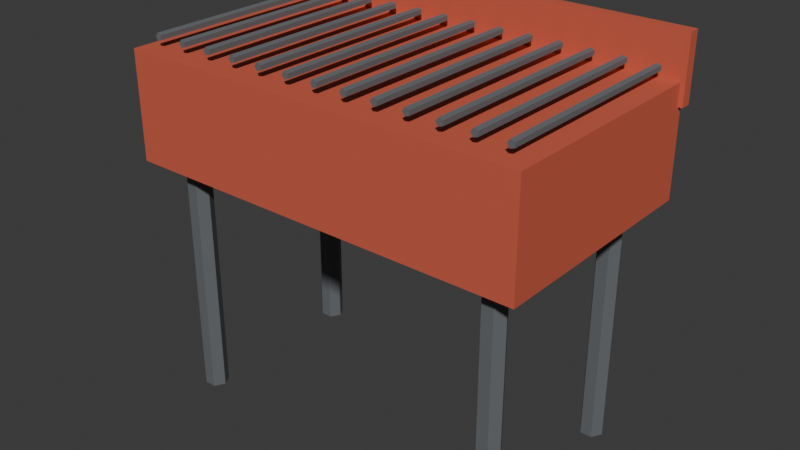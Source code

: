 # Source: Grill.blend  (saved by Blender 5.2.44; exported with 4.5.12 LTS)
import bpy
from mathutils import Matrix  # noqa: F401  (used for matrix-valued properties, if any)

bpy.ops.wm.read_factory_settings(use_empty=True)
scene = bpy.context.scene
scene.name = 'Scene'

# ---- collections
col_collection = bpy.data.collections.new('Collection'); scene.collection.children.link(col_collection)

# ---- materials (node trees are filled in below, after node groups)
mat_grillred = bpy.data.materials.new('GrillRed')
mat_grillred.diffuse_color = (0.62, 0.11, 0.06, 1.0)
mat_desertmetal = bpy.data.materials.new('DesertMetal')
mat_desertmetal.diffuse_color = (0.13, 0.14, 0.15, 1.0)

# ---- material node trees
mat_grillred.use_nodes = True; mat_grillred.node_tree.nodes.clear()
_N = mat_grillred.node_tree.nodes; _L = mat_grillred.node_tree.links
n0 = _N.new('ShaderNodeBsdfPrincipled'); n0.name = 'Principled BSDF'; n0.location = (-200, 100)
n0.inputs[0].default_value = (0.62, 0.11, 0.06, 1.0)
n0.inputs[2].default_value = 0.78
n0.inputs[10].default_value = 0.005
n1 = _N.new('ShaderNodeOutputMaterial'); n1.name = 'Material Output'; n1.location = (200, 100)
_L.new(n0.outputs[0], n1.inputs[0])
n1.is_active_output = True
mat_desertmetal.use_nodes = True; mat_desertmetal.node_tree.nodes.clear()
_N = mat_desertmetal.node_tree.nodes; _L = mat_desertmetal.node_tree.links
n0 = _N.new('ShaderNodeBsdfPrincipled'); n0.name = 'Principled BSDF'; n0.location = (-200, 100)
n0.inputs[0].default_value = (0.13, 0.14, 0.15, 1.0)
n0.inputs[2].default_value = 0.78
n0.inputs[10].default_value = 0.005
n1 = _N.new('ShaderNodeOutputMaterial'); n1.name = 'Material Output'; n1.location = (200, 100)
_L.new(n0.outputs[0], n1.inputs[0])
n1.is_active_output = True

# ---- world
world_world = bpy.data.worlds.new('World'); scene.world = world_world
world_world.use_nodes = True; world_world.node_tree.nodes.clear()
_N = world_world.node_tree.nodes; _L = world_world.node_tree.links
n0 = _N.new('ShaderNodeOutputWorld'); n0.name = 'World Output'; n0.location = (200, 100)
n1 = _N.new('ShaderNodeBackground'); n1.name = 'Background'; n1.location = (-200, 100)
n1.inputs[0].default_value = (0.05088, 0.05088, 0.05088, 1.0)
_L.new(n1.outputs[0], n0.inputs[0])
n0.is_active_output = True
world_world.color = (0.05088, 0.05088, 0.05088)
world_world.sun_shadow_jitter_overblur = 0.0

# ---- meshes
me_firebox = bpy.data.meshes.new('FireBox')
me_firebox.from_pydata([(-0.475, -0.27, 0.605), (0.475, -0.27, 0.605), (0.475, 0.27, 0.605), (-0.475, 0.27, 0.605), (-0.475, -0.27, 0.855), (0.475, -0.27, 0.855), (0.475, 0.27, 0.855), (-0.475, 0.27, 0.855)], [], [(0, 3, 2, 1), (4, 5, 6, 7), (0, 1, 5, 4), (1, 2, 6, 5), (2, 3, 7, 6), (3, 0, 4, 7)])
me_firebox.materials.append(mat_grillred)
me_firebox.update()
me_leg_0_39__0_2 = bpy.data.meshes.new('Leg-0.39_-0.2')
me_leg_0_39__0_2.from_pydata([(-0.417, -0.2, 0.04), (-0.4035, -0.2234, 0.04), (-0.3765, -0.2234, 0.04), (-0.363, -0.2, 0.04), (-0.3765, -0.1766, 0.04), (-0.4035, -0.1766, 0.04), (-0.417, -0.2, 0.67), (-0.4035, -0.2234, 0.67), (-0.3765, -0.2234, 0.67), (-0.363, -0.2, 0.67), (-0.3765, -0.1766, 0.67), (-0.4035, -0.1766, 0.67)], [], [(5, 4, 3, 2, 1, 0), (6, 7, 8, 9, 10, 11), (0, 1, 7, 6), (1, 2, 8, 7), (2, 3, 9, 8), (3, 4, 10, 9), (4, 5, 11, 10), (5, 0, 6, 11)])
me_leg_0_39__0_2.materials.append(mat_desertmetal)
me_leg_0_39__0_2.update()
me_leg_0_39_0_2 = bpy.data.meshes.new('Leg-0.39_0.2')
me_leg_0_39_0_2.from_pydata([(-0.417, 0.2, 0.04), (-0.4035, 0.1766, 0.04), (-0.3765, 0.1766, 0.04), (-0.363, 0.2, 0.04), (-0.3765, 0.2234, 0.04), (-0.4035, 0.2234, 0.04), (-0.417, 0.2, 0.67), (-0.4035, 0.1766, 0.67), (-0.3765, 0.1766, 0.67), (-0.363, 0.2, 0.67), (-0.3765, 0.2234, 0.67), (-0.4035, 0.2234, 0.67)], [], [(5, 4, 3, 2, 1, 0), (6, 7, 8, 9, 10, 11), (0, 1, 7, 6), (1, 2, 8, 7), (2, 3, 9, 8), (3, 4, 10, 9), (4, 5, 11, 10), (5, 0, 6, 11)])
me_leg_0_39_0_2.materials.append(mat_desertmetal)
me_leg_0_39_0_2.update()
me_leg0_39__0_2 = bpy.data.meshes.new('Leg0.39_-0.2')
me_leg0_39__0_2.from_pydata([(0.363, -0.2, 0.04), (0.3765, -0.2234, 0.04), (0.4035, -0.2234, 0.04), (0.417, -0.2, 0.04), (0.4035, -0.1766, 0.04), (0.3765, -0.1766, 0.04), (0.363, -0.2, 0.67), (0.3765, -0.2234, 0.67), (0.4035, -0.2234, 0.67), (0.417, -0.2, 0.67), (0.4035, -0.1766, 0.67), (0.3765, -0.1766, 0.67)], [], [(5, 4, 3, 2, 1, 0), (6, 7, 8, 9, 10, 11), (0, 1, 7, 6), (1, 2, 8, 7), (2, 3, 9, 8), (3, 4, 10, 9), (4, 5, 11, 10), (5, 0, 6, 11)])
me_leg0_39__0_2.materials.append(mat_desertmetal)
me_leg0_39__0_2.update()
me_leg0_39_0_2 = bpy.data.meshes.new('Leg0.39_0.2')
me_leg0_39_0_2.from_pydata([(0.363, 0.2, 0.04), (0.3765, 0.1766, 0.04), (0.4035, 0.1766, 0.04), (0.417, 0.2, 0.04), (0.4035, 0.2234, 0.04), (0.3765, 0.2234, 0.04), (0.363, 0.2, 0.67), (0.3765, 0.1766, 0.67), (0.4035, 0.1766, 0.67), (0.417, 0.2, 0.67), (0.4035, 0.2234, 0.67), (0.3765, 0.2234, 0.67)], [], [(5, 4, 3, 2, 1, 0), (6, 7, 8, 9, 10, 11), (0, 1, 7, 6), (1, 2, 8, 7), (2, 3, 9, 8), (3, 4, 10, 9), (4, 5, 11, 10), (5, 0, 6, 11)])
me_leg0_39_0_2.materials.append(mat_desertmetal)
me_leg0_39_0_2.update()
me_grate0 = bpy.data.meshes.new('Grate0')
me_grate0.from_pydata([(-0.439, -0.24, 0.88), (-0.4328, -0.24, 0.8886), (-0.4227, -0.24, 0.8853), (-0.4227, -0.24, 0.8747), (-0.4328, -0.24, 0.8714), (-0.439, 0.24, 0.88), (-0.4328, 0.24, 0.8886), (-0.4227, 0.24, 0.8853), (-0.4227, 0.24, 0.8747), (-0.4328, 0.24, 0.8714)], [], [(4, 3, 2, 1, 0), (5, 6, 7, 8, 9), (0, 1, 6, 5), (1, 2, 7, 6), (2, 3, 8, 7), (3, 4, 9, 8), (4, 0, 5, 9)])
me_grate0.materials.append(mat_desertmetal)
me_grate0.update()
me_grate1 = bpy.data.meshes.new('Grate1')
me_grate1.from_pydata([(-0.367, -0.24, 0.88), (-0.3608, -0.24, 0.8886), (-0.3507, -0.24, 0.8853), (-0.3507, -0.24, 0.8747), (-0.3608, -0.24, 0.8714), (-0.367, 0.24, 0.88), (-0.3608, 0.24, 0.8886), (-0.3507, 0.24, 0.8853), (-0.3507, 0.24, 0.8747), (-0.3608, 0.24, 0.8714)], [], [(4, 3, 2, 1, 0), (5, 6, 7, 8, 9), (0, 1, 6, 5), (1, 2, 7, 6), (2, 3, 8, 7), (3, 4, 9, 8), (4, 0, 5, 9)])
me_grate1.materials.append(mat_desertmetal)
me_grate1.update()
me_grate2 = bpy.data.meshes.new('Grate2')
me_grate2.from_pydata([(-0.295, -0.24, 0.88), (-0.2888, -0.24, 0.8886), (-0.2787, -0.24, 0.8853), (-0.2787, -0.24, 0.8747), (-0.2888, -0.24, 0.8714), (-0.295, 0.24, 0.88), (-0.2888, 0.24, 0.8886), (-0.2787, 0.24, 0.8853), (-0.2787, 0.24, 0.8747), (-0.2888, 0.24, 0.8714)], [], [(4, 3, 2, 1, 0), (5, 6, 7, 8, 9), (0, 1, 6, 5), (1, 2, 7, 6), (2, 3, 8, 7), (3, 4, 9, 8), (4, 0, 5, 9)])
me_grate2.materials.append(mat_desertmetal)
me_grate2.update()
me_grate3 = bpy.data.meshes.new('Grate3')
me_grate3.from_pydata([(-0.223, -0.24, 0.88), (-0.2168, -0.24, 0.8886), (-0.2067, -0.24, 0.8853), (-0.2067, -0.24, 0.8747), (-0.2168, -0.24, 0.8714), (-0.223, 0.24, 0.88), (-0.2168, 0.24, 0.8886), (-0.2067, 0.24, 0.8853), (-0.2067, 0.24, 0.8747), (-0.2168, 0.24, 0.8714)], [], [(4, 3, 2, 1, 0), (5, 6, 7, 8, 9), (0, 1, 6, 5), (1, 2, 7, 6), (2, 3, 8, 7), (3, 4, 9, 8), (4, 0, 5, 9)])
me_grate3.materials.append(mat_desertmetal)
me_grate3.update()
me_grate4 = bpy.data.meshes.new('Grate4')
me_grate4.from_pydata([(-0.151, -0.24, 0.88), (-0.1448, -0.24, 0.8886), (-0.1347, -0.24, 0.8853), (-0.1347, -0.24, 0.8747), (-0.1448, -0.24, 0.8714), (-0.151, 0.24, 0.88), (-0.1448, 0.24, 0.8886), (-0.1347, 0.24, 0.8853), (-0.1347, 0.24, 0.8747), (-0.1448, 0.24, 0.8714)], [], [(4, 3, 2, 1, 0), (5, 6, 7, 8, 9), (0, 1, 6, 5), (1, 2, 7, 6), (2, 3, 8, 7), (3, 4, 9, 8), (4, 0, 5, 9)])
me_grate4.materials.append(mat_desertmetal)
me_grate4.update()
me_grate5 = bpy.data.meshes.new('Grate5')
me_grate5.from_pydata([(-0.079, -0.24, 0.88), (-0.07278, -0.24, 0.8886), (-0.06272, -0.24, 0.8853), (-0.06272, -0.24, 0.8747), (-0.07278, -0.24, 0.8714), (-0.079, 0.24, 0.88), (-0.07278, 0.24, 0.8886), (-0.06272, 0.24, 0.8853), (-0.06272, 0.24, 0.8747), (-0.07278, 0.24, 0.8714)], [], [(4, 3, 2, 1, 0), (5, 6, 7, 8, 9), (0, 1, 6, 5), (1, 2, 7, 6), (2, 3, 8, 7), (3, 4, 9, 8), (4, 0, 5, 9)])
me_grate5.materials.append(mat_desertmetal)
me_grate5.update()
me_grate6 = bpy.data.meshes.new('Grate6')
me_grate6.from_pydata([(-0.007, -0.24, 0.88), (-0.0007812, -0.24, 0.8886), (0.009281, -0.24, 0.8853), (0.009281, -0.24, 0.8747), (-0.0007812, -0.24, 0.8714), (-0.007, 0.24, 0.88), (-0.0007812, 0.24, 0.8886), (0.009281, 0.24, 0.8853), (0.009281, 0.24, 0.8747), (-0.0007812, 0.24, 0.8714)], [], [(4, 3, 2, 1, 0), (5, 6, 7, 8, 9), (0, 1, 6, 5), (1, 2, 7, 6), (2, 3, 8, 7), (3, 4, 9, 8), (4, 0, 5, 9)])
me_grate6.materials.append(mat_desertmetal)
me_grate6.update()
me_grate7 = bpy.data.meshes.new('Grate7')
me_grate7.from_pydata([(0.065, -0.24, 0.88), (0.07122, -0.24, 0.8886), (0.08128, -0.24, 0.8853), (0.08128, -0.24, 0.8747), (0.07122, -0.24, 0.8714), (0.065, 0.24, 0.88), (0.07122, 0.24, 0.8886), (0.08128, 0.24, 0.8853), (0.08128, 0.24, 0.8747), (0.07122, 0.24, 0.8714)], [], [(4, 3, 2, 1, 0), (5, 6, 7, 8, 9), (0, 1, 6, 5), (1, 2, 7, 6), (2, 3, 8, 7), (3, 4, 9, 8), (4, 0, 5, 9)])
me_grate7.materials.append(mat_desertmetal)
me_grate7.update()
me_grate8 = bpy.data.meshes.new('Grate8')
me_grate8.from_pydata([(0.137, -0.24, 0.88), (0.1432, -0.24, 0.8886), (0.1533, -0.24, 0.8853), (0.1533, -0.24, 0.8747), (0.1432, -0.24, 0.8714), (0.137, 0.24, 0.88), (0.1432, 0.24, 0.8886), (0.1533, 0.24, 0.8853), (0.1533, 0.24, 0.8747), (0.1432, 0.24, 0.8714)], [], [(4, 3, 2, 1, 0), (5, 6, 7, 8, 9), (0, 1, 6, 5), (1, 2, 7, 6), (2, 3, 8, 7), (3, 4, 9, 8), (4, 0, 5, 9)])
me_grate8.materials.append(mat_desertmetal)
me_grate8.update()
me_grate9 = bpy.data.meshes.new('Grate9')
me_grate9.from_pydata([(0.209, -0.24, 0.88), (0.2152, -0.24, 0.8886), (0.2253, -0.24, 0.8853), (0.2253, -0.24, 0.8747), (0.2152, -0.24, 0.8714), (0.209, 0.24, 0.88), (0.2152, 0.24, 0.8886), (0.2253, 0.24, 0.8853), (0.2253, 0.24, 0.8747), (0.2152, 0.24, 0.8714)], [], [(4, 3, 2, 1, 0), (5, 6, 7, 8, 9), (0, 1, 6, 5), (1, 2, 7, 6), (2, 3, 8, 7), (3, 4, 9, 8), (4, 0, 5, 9)])
me_grate9.materials.append(mat_desertmetal)
me_grate9.update()
me_grate10 = bpy.data.meshes.new('Grate10')
me_grate10.from_pydata([(0.281, -0.24, 0.88), (0.2872, -0.24, 0.8886), (0.2973, -0.24, 0.8853), (0.2973, -0.24, 0.8747), (0.2872, -0.24, 0.8714), (0.281, 0.24, 0.88), (0.2872, 0.24, 0.8886), (0.2973, 0.24, 0.8853), (0.2973, 0.24, 0.8747), (0.2872, 0.24, 0.8714)], [], [(4, 3, 2, 1, 0), (5, 6, 7, 8, 9), (0, 1, 6, 5), (1, 2, 7, 6), (2, 3, 8, 7), (3, 4, 9, 8), (4, 0, 5, 9)])
me_grate10.materials.append(mat_desertmetal)
me_grate10.update()
me_grate11 = bpy.data.meshes.new('Grate11')
me_grate11.from_pydata([(0.353, -0.24, 0.88), (0.3592, -0.24, 0.8886), (0.3693, -0.24, 0.8853), (0.3693, -0.24, 0.8747), (0.3592, -0.24, 0.8714), (0.353, 0.24, 0.88), (0.3592, 0.24, 0.8886), (0.3693, 0.24, 0.8853), (0.3693, 0.24, 0.8747), (0.3592, 0.24, 0.8714)], [], [(4, 3, 2, 1, 0), (5, 6, 7, 8, 9), (0, 1, 6, 5), (1, 2, 7, 6), (2, 3, 8, 7), (3, 4, 9, 8), (4, 0, 5, 9)])
me_grate11.materials.append(mat_desertmetal)
me_grate11.update()
me_grate12 = bpy.data.meshes.new('Grate12')
me_grate12.from_pydata([(0.425, -0.24, 0.88), (0.4312, -0.24, 0.8886), (0.4413, -0.24, 0.8853), (0.4413, -0.24, 0.8747), (0.4312, -0.24, 0.8714), (0.425, 0.24, 0.88), (0.4312, 0.24, 0.8886), (0.4413, 0.24, 0.8853), (0.4413, 0.24, 0.8747), (0.4312, 0.24, 0.8714)], [], [(4, 3, 2, 1, 0), (5, 6, 7, 8, 9), (0, 1, 6, 5), (1, 2, 7, 6), (2, 3, 8, 7), (3, 4, 9, 8), (4, 0, 5, 9)])
me_grate12.materials.append(mat_desertmetal)
me_grate12.update()
me_backlip = bpy.data.meshes.new('BackLip')
me_backlip.from_pydata([(-0.485, 0.2575, 0.805), (0.485, 0.2575, 0.805), (0.485, 0.2825, 0.805), (-0.485, 0.2825, 0.805), (-0.485, 0.2575, 0.955), (0.485, 0.2575, 0.955), (0.485, 0.2825, 0.955), (-0.485, 0.2825, 0.955)], [], [(0, 3, 2, 1), (4, 5, 6, 7), (0, 1, 5, 4), (1, 2, 6, 5), (2, 3, 7, 6), (3, 0, 4, 7)])
me_backlip.materials.append(mat_grillred)
me_backlip.update()

# ---- objects
ob_grill = bpy.data.objects.new('Grill', None)
ob_firebox = bpy.data.objects.new('FireBox', me_firebox)
ob_leg_0_39__0_2 = bpy.data.objects.new('Leg-0.39_-0.2', me_leg_0_39__0_2)
ob_leg_0_39_0_2 = bpy.data.objects.new('Leg-0.39_0.2', me_leg_0_39_0_2)
ob_leg0_39__0_2 = bpy.data.objects.new('Leg0.39_-0.2', me_leg0_39__0_2)
ob_leg0_39_0_2 = bpy.data.objects.new('Leg0.39_0.2', me_leg0_39_0_2)
ob_grate0 = bpy.data.objects.new('Grate0', me_grate0)
ob_grate1 = bpy.data.objects.new('Grate1', me_grate1)
ob_grate2 = bpy.data.objects.new('Grate2', me_grate2)
ob_grate3 = bpy.data.objects.new('Grate3', me_grate3)
ob_grate4 = bpy.data.objects.new('Grate4', me_grate4)
ob_grate5 = bpy.data.objects.new('Grate5', me_grate5)
ob_grate6 = bpy.data.objects.new('Grate6', me_grate6)
ob_grate7 = bpy.data.objects.new('Grate7', me_grate7)
ob_grate8 = bpy.data.objects.new('Grate8', me_grate8)
ob_grate9 = bpy.data.objects.new('Grate9', me_grate9)
ob_grate10 = bpy.data.objects.new('Grate10', me_grate10)
ob_grate11 = bpy.data.objects.new('Grate11', me_grate11)
ob_grate12 = bpy.data.objects.new('Grate12', me_grate12)
ob_backlip = bpy.data.objects.new('BackLip', me_backlip)
ob_grip = bpy.data.objects.new('Grip', None)
ob_forward = bpy.data.objects.new('Forward', None)

# ---- transforms, parenting, visibility, modifiers, constraints
ob_grill.location = (0.0, 0.0, 0.0)
ob_firebox.parent = ob_grill
ob_firebox.location = (0.0, 0.0, 0.0)
ob_leg_0_39__0_2.parent = ob_grill
ob_leg_0_39__0_2.location = (0.0, 0.0, 0.0)
ob_leg_0_39_0_2.parent = ob_grill
ob_leg_0_39_0_2.location = (0.0, 0.0, 0.0)
ob_leg0_39__0_2.parent = ob_grill
ob_leg0_39__0_2.location = (0.0, 0.0, 0.0)
ob_leg0_39_0_2.parent = ob_grill
ob_leg0_39_0_2.location = (0.0, 0.0, 0.0)
ob_grate0.parent = ob_grill
ob_grate0.location = (0.0, 0.0, 0.0)
ob_grate1.parent = ob_grill
ob_grate1.location = (0.0, 0.0, 0.0)
ob_grate2.parent = ob_grill
ob_grate2.location = (0.0, 0.0, 0.0)
ob_grate3.parent = ob_grill
ob_grate3.location = (0.0, 0.0, 0.0)
ob_grate4.parent = ob_grill
ob_grate4.location = (0.0, 0.0, 0.0)
ob_grate5.parent = ob_grill
ob_grate5.location = (0.0, 0.0, 0.0)
ob_grate6.parent = ob_grill
ob_grate6.location = (0.0, 0.0, 0.0)
ob_grate7.parent = ob_grill
ob_grate7.location = (0.0, 0.0, 0.0)
ob_grate8.parent = ob_grill
ob_grate8.location = (0.0, 0.0, 0.0)
ob_grate9.parent = ob_grill
ob_grate9.location = (0.0, 0.0, 0.0)
ob_grate10.parent = ob_grill
ob_grate10.location = (0.0, 0.0, 0.0)
ob_grate11.parent = ob_grill
ob_grate11.location = (0.0, 0.0, 0.0)
ob_grate12.parent = ob_grill
ob_grate12.location = (0.0, 0.0, 0.0)
ob_backlip.parent = ob_grill
ob_backlip.location = (0.0, 0.0, 0.0)
ob_grip.parent = ob_grill
ob_grip.location = (0.0, 0.0, 0.0)
ob_forward.parent = ob_grill
ob_forward.location = (0.0, -0.4, 0.05)

# ---- collection membership
scene.collection.objects.link(ob_grill)
scene.collection.objects.link(ob_firebox)
scene.collection.objects.link(ob_leg_0_39__0_2)
scene.collection.objects.link(ob_leg_0_39_0_2)
scene.collection.objects.link(ob_leg0_39__0_2)
scene.collection.objects.link(ob_leg0_39_0_2)
scene.collection.objects.link(ob_grate0)
scene.collection.objects.link(ob_grate1)
scene.collection.objects.link(ob_grate2)
scene.collection.objects.link(ob_grate3)
scene.collection.objects.link(ob_grate4)
scene.collection.objects.link(ob_grate5)
scene.collection.objects.link(ob_grate6)
scene.collection.objects.link(ob_grate7)
scene.collection.objects.link(ob_grate8)
scene.collection.objects.link(ob_grate9)
scene.collection.objects.link(ob_grate10)
scene.collection.objects.link(ob_grate11)
scene.collection.objects.link(ob_grate12)
scene.collection.objects.link(ob_backlip)
scene.collection.objects.link(ob_grip)
scene.collection.objects.link(ob_forward)

# ---- scene / render settings (as saved in the file)
scene.frame_start = 1; scene.frame_end = 250; scene.frame_set(1)
scene.render.engine = 'BLENDER_EEVEE_NEXT'
scene.render.bake_bias = 0.0
scene.render.bake_samples = 0
scene.render.compositor_device = 'GPU'
scene.eevee.use_volume_custom_range = False
scene.eevee.fast_gi_thickness_near = 0.1
scene.eevee.fast_gi_thickness_far = 0.0
scene.eevee.ray_tracing_options.screen_trace_thickness = 0.1
bpy.context.view_layer.update()

# ---- added for rendering (the .blend has no active camera and no usable light): camera, sun
cam_auto = bpy.data.cameras.new('AutoCamera')
cam_auto.lens = 50.0
cam_auto.sensor_width = 36.0
cam_auto.clip_end = 1000.0
ob_auto_camera = bpy.data.objects.new('AutoCamera', cam_auto)
scene.collection.objects.link(ob_auto_camera)
ob_auto_camera.location = (1.33546, -1.5963, 1.56587)
ob_auto_camera.rotation_euler = (1.09748, -7.21219e-08, 0.694738)
scene.camera = ob_auto_camera
light_auto_sun = bpy.data.lights.new('AutoSun', 'SUN')
light_auto_sun.energy = 3.0
light_auto_sun.angle = 0.0523599
ob_auto_sun = bpy.data.objects.new('AutoSun', light_auto_sun)
scene.collection.objects.link(ob_auto_sun)
ob_auto_sun.rotation_euler = (0.872665, 0.174533, 0.523599)
bpy.context.view_layer.update()
